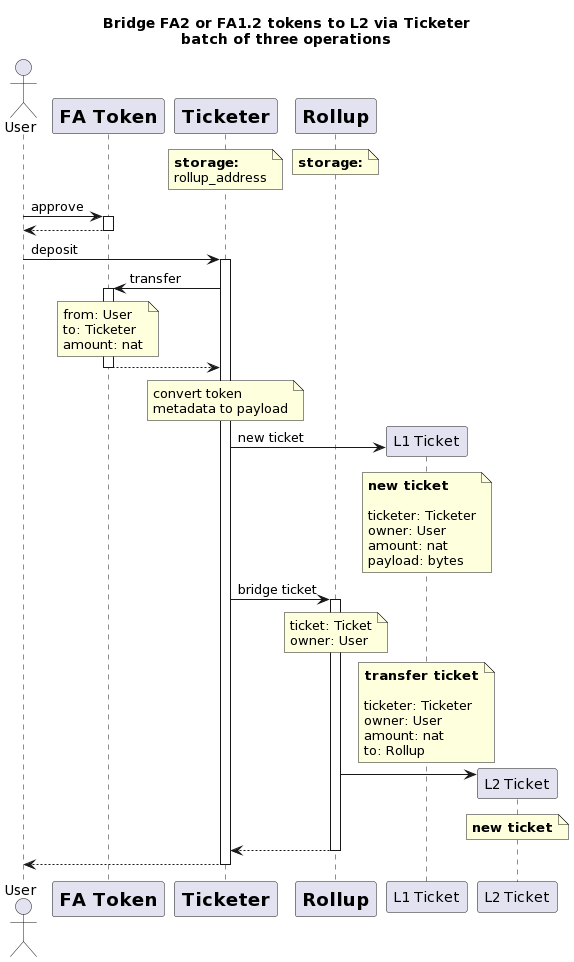

The diagram above was rendered by PlantUML. Its source (embedded in the PNG):
@startuml
title Bridge FA2 or FA1.2 tokens to L2 via Ticketer\nbatch of three operations
actor       User          as User
participant FAToken [
    =FA Token
]
participant Ticketer [
    =Ticketer
]
participant Rollup [
    =Rollup
]

note over Ticketer : **storage:**\nrollup_address
/ note over Rollup : **storage:**

User -> FAToken ++ : approve
FAToken --> User --

User -> Ticketer ++ : deposit
Ticketer -> FAToken ++ : transfer
note over FAToken: from: User\nto: Ticketer\namount: nat
FAToken --> Ticketer --
note over Ticketer : convert token\nmetadata to payload

Ticketer -> "L1 Ticket" as L1Ticket ** : new ticket
note over L1Ticket : **new ticket**\n\nticketer: Ticketer\nowner: User\namount: nat\npayload: bytes
Ticketer -> Rollup ++ : bridge ticket
note over Rollup : ticket: Ticket\nowner: User
note over L1Ticket : **transfer ticket**\n\nticketer: Ticketer\nowner: User\namount: nat\nto: Rollup

Rollup -> "L2 Ticket" as L2Ticket **
note over L2Ticket : **new ticket**
Rollup --> Ticketer --
Ticketer --> User --
@enduml